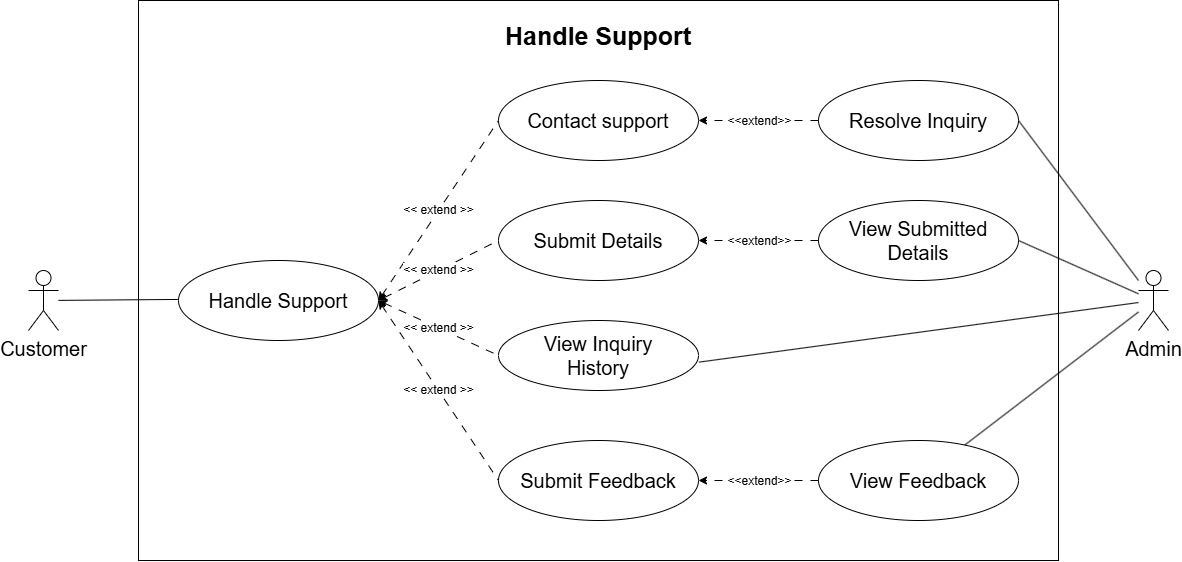

The diagram above was exported from draw.io. Its source (the exported page's mxGraphModel, read from the mxfile embedded in the PNG):
<mxGraphModel dx="2103" dy="704" grid="1" gridSize="10" guides="1" tooltips="1" connect="1" arrows="1" fold="1" page="1" pageScale="1" pageWidth="850" pageHeight="1100" background="#ffffff" math="0" shadow="0">
  <root>
    <mxCell id="0" />
    <mxCell id="1" parent="0" />
    <mxCell id="34" value="" style="rounded=0;whiteSpace=wrap;html=1;textOpacity=10;" vertex="1" parent="1">
      <mxGeometry x="-400" y="40" width="920" height="560" as="geometry" />
    </mxCell>
    <mxCell id="3" value="&amp;lt;&amp;lt; extend &amp;gt;&amp;gt;" style="edgeStyle=none;shape=connector;rounded=0;orthogonalLoop=1;jettySize=auto;html=1;strokeColor=default;align=center;verticalAlign=middle;fontFamily=Helvetica;fontSize=12;fontColor=default;labelBackgroundColor=default;endArrow=none;endFill=0;startArrow=classic;startFill=1;exitX=1;exitY=0.5;exitDx=0;exitDy=0;dashed=1;dashPattern=8 8;entryX=0;entryY=0.5;entryDx=0;entryDy=0;" edge="1" parent="1" source="20" target="11">
      <mxGeometry relative="1" as="geometry">
        <mxPoint x="-120" y="300" as="sourcePoint" />
        <mxPoint x="-90.71067811865487" y="198.28427124746167" as="targetPoint" />
      </mxGeometry>
    </mxCell>
    <mxCell id="4" style="edgeStyle=none;shape=connector;rounded=0;orthogonalLoop=1;jettySize=auto;html=1;strokeColor=default;align=center;verticalAlign=middle;fontFamily=Helvetica;fontSize=20;fontColor=default;labelBackgroundColor=default;startArrow=none;startFill=0;endArrow=none;endFill=0;" edge="1" parent="1" source="5" target="20">
      <mxGeometry relative="1" as="geometry" />
    </mxCell>
    <mxCell id="5" value="&lt;font&gt;Customer&lt;/font&gt;&lt;div&gt;&lt;br&gt;&lt;/div&gt;" style="shape=umlActor;verticalLabelPosition=bottom;verticalAlign=top;html=1;outlineConnect=0;fontFamily=Helvetica;fontSize=20;fontColor=default;labelBackgroundColor=default;" vertex="1" parent="1">
      <mxGeometry x="-510" y="309.9999999999998" width="30" height="60" as="geometry" />
    </mxCell>
    <mxCell id="6" style="edgeStyle=none;shape=connector;rounded=0;orthogonalLoop=1;jettySize=auto;html=1;strokeColor=default;align=center;verticalAlign=middle;fontFamily=Helvetica;fontSize=20;fontColor=default;labelBackgroundColor=default;endArrow=none;endFill=0;" edge="1" parent="1" source="9" target="14">
      <mxGeometry relative="1" as="geometry">
        <mxPoint x="479.9926009124424" y="309.27012700063915" as="targetPoint" />
      </mxGeometry>
    </mxCell>
    <mxCell id="7" style="edgeStyle=none;shape=connector;rounded=0;orthogonalLoop=1;jettySize=auto;html=1;strokeColor=default;align=center;verticalAlign=middle;fontFamily=Helvetica;fontSize=20;fontColor=default;labelBackgroundColor=default;endArrow=none;endFill=0;entryX=1;entryY=0.5;entryDx=0;entryDy=0;" edge="1" parent="1" source="9" target="16">
      <mxGeometry relative="1" as="geometry" />
    </mxCell>
    <mxCell id="8" style="edgeStyle=none;shape=connector;rounded=0;orthogonalLoop=1;jettySize=auto;html=1;strokeColor=default;align=center;verticalAlign=middle;fontFamily=Helvetica;fontSize=20;fontColor=default;labelBackgroundColor=default;endArrow=none;endFill=0;entryX=1;entryY=0.5;entryDx=0;entryDy=0;" edge="1" parent="1" source="9" target="26">
      <mxGeometry relative="1" as="geometry">
        <mxPoint x="509.981293300536" y="289.09818593489763" as="targetPoint" />
      </mxGeometry>
    </mxCell>
    <mxCell id="9" value="&lt;span&gt;Admin&lt;/span&gt;" style="shape=umlActor;verticalLabelPosition=bottom;verticalAlign=top;html=1;outlineConnect=0;fontFamily=Helvetica;fontSize=20;fontColor=default;labelBackgroundColor=default;" vertex="1" parent="1">
      <mxGeometry x="600" y="309.9999999999998" width="30" height="60" as="geometry" />
    </mxCell>
    <mxCell id="10" value="Submit Details" style="ellipse;whiteSpace=wrap;html=1;fontSize=20;" vertex="1" parent="1">
      <mxGeometry x="-40" y="240" width="200" height="80" as="geometry" />
    </mxCell>
    <mxCell id="11" value="Contact support" style="ellipse;whiteSpace=wrap;html=1;fontSize=20;" vertex="1" parent="1">
      <mxGeometry x="-40" y="120" width="200" height="80" as="geometry" />
    </mxCell>
    <mxCell id="12" style="edgeStyle=none;shape=connector;rounded=0;orthogonalLoop=1;jettySize=auto;html=1;strokeColor=default;align=center;verticalAlign=middle;fontFamily=Helvetica;fontSize=20;fontColor=default;labelBackgroundColor=default;endArrow=none;endFill=0;exitX=1.002;exitY=0.595;exitDx=0;exitDy=0;exitPerimeter=0;" edge="1" parent="1" source="13" target="9">
      <mxGeometry relative="1" as="geometry" />
    </mxCell>
    <mxCell id="13" value="View Inquiry&lt;div&gt;History&lt;/div&gt;" style="ellipse;whiteSpace=wrap;html=1;fontFamily=Helvetica;fontSize=20;fontColor=default;labelBackgroundColor=default;" vertex="1" parent="1">
      <mxGeometry x="-40" y="360" width="200" height="70" as="geometry" />
    </mxCell>
    <mxCell id="14" value="View Feedback" style="ellipse;whiteSpace=wrap;html=1;fontFamily=Helvetica;fontSize=20;fontColor=default;labelBackgroundColor=default;" vertex="1" parent="1">
      <mxGeometry x="280" y="480" width="200" height="80" as="geometry" />
    </mxCell>
    <mxCell id="15" value="Submit Feedback" style="ellipse;whiteSpace=wrap;html=1;fontFamily=Helvetica;fontSize=20;fontColor=default;labelBackgroundColor=default;" vertex="1" parent="1">
      <mxGeometry x="-40" y="480" width="200" height="80" as="geometry" />
    </mxCell>
    <mxCell id="16" value="Resolve Inquiry" style="ellipse;whiteSpace=wrap;html=1;fontFamily=Helvetica;fontSize=20;fontColor=default;labelBackgroundColor=default;" vertex="1" parent="1">
      <mxGeometry x="280" y="120" width="200" height="80" as="geometry" />
    </mxCell>
    <mxCell id="17" value="&amp;lt;&amp;lt; extend &amp;gt;&amp;gt;" style="edgeStyle=none;shape=connector;rounded=0;orthogonalLoop=1;jettySize=auto;html=1;strokeColor=default;align=center;verticalAlign=middle;fontFamily=Helvetica;fontSize=12;fontColor=default;labelBackgroundColor=default;startArrow=classic;startFill=1;endArrow=none;endFill=0;dashed=1;dashPattern=8 8;exitX=1;exitY=0.5;exitDx=0;exitDy=0;entryX=0;entryY=0.5;entryDx=0;entryDy=0;" edge="1" parent="1" source="20" target="10">
      <mxGeometry relative="1" as="geometry" />
    </mxCell>
    <mxCell id="18" value="&amp;lt;&amp;lt; extend &amp;gt;&amp;gt;" style="edgeStyle=none;shape=connector;rounded=0;orthogonalLoop=1;jettySize=auto;html=1;strokeColor=default;align=center;verticalAlign=middle;fontFamily=Helvetica;fontSize=12;fontColor=default;labelBackgroundColor=default;startArrow=classic;startFill=1;endArrow=none;endFill=0;dashed=1;dashPattern=8 8;exitX=1;exitY=0.5;exitDx=0;exitDy=0;entryX=0;entryY=0.5;entryDx=0;entryDy=0;" edge="1" parent="1" source="20" target="13">
      <mxGeometry relative="1" as="geometry">
        <mxPoint x="-119" y="300" as="sourcePoint" />
      </mxGeometry>
    </mxCell>
    <mxCell id="19" value="&amp;lt;&amp;lt; extend &amp;gt;&amp;gt;" style="edgeStyle=none;shape=connector;rounded=0;orthogonalLoop=1;jettySize=auto;html=1;strokeColor=default;align=center;verticalAlign=middle;fontFamily=Helvetica;fontSize=12;fontColor=default;labelBackgroundColor=default;startArrow=classic;startFill=1;endArrow=none;endFill=0;dashed=1;dashPattern=8 8;exitX=1;exitY=0.5;exitDx=0;exitDy=0;entryX=0;entryY=0.5;entryDx=0;entryDy=0;" edge="1" parent="1" source="20" target="15">
      <mxGeometry relative="1" as="geometry" />
    </mxCell>
    <mxCell id="20" value="Handle Support" style="ellipse;whiteSpace=wrap;html=1;fontFamily=Helvetica;fontSize=20;fontColor=default;labelBackgroundColor=default;" vertex="1" parent="1">
      <mxGeometry x="-360" y="300" width="200" height="80" as="geometry" />
    </mxCell>
    <mxCell id="25" style="edgeStyle=none;shape=connector;rounded=0;orthogonalLoop=1;jettySize=auto;html=1;exitX=1;exitY=0.5;exitDx=0;exitDy=0;strokeColor=default;align=center;verticalAlign=middle;fontFamily=Helvetica;fontSize=20;fontColor=default;labelBackgroundColor=default;startArrow=block;startFill=0;endArrow=none;endFill=0;" edge="1" parent="1" source="13" target="13">
      <mxGeometry relative="1" as="geometry" />
    </mxCell>
    <mxCell id="26" value="View Submitted Details" style="ellipse;whiteSpace=wrap;html=1;fontSize=20;" vertex="1" parent="1">
      <mxGeometry x="280" y="240" width="200" height="80" as="geometry" />
    </mxCell>
    <mxCell id="27" value="" style="endArrow=classic;html=1;rounded=0;entryX=1;entryY=0.5;entryDx=0;entryDy=0;dashed=1;dashPattern=8 8;fontSize=12;" edge="1" parent="1" source="14" target="15">
      <mxGeometry relative="1" as="geometry">
        <mxPoint x="285" y="610" as="sourcePoint" />
        <mxPoint x="155" y="610" as="targetPoint" />
      </mxGeometry>
    </mxCell>
    <mxCell id="28" value="&amp;lt;&amp;lt;extend&amp;gt;&amp;gt;" style="edgeLabel;resizable=0;html=1;;align=center;verticalAlign=middle;fontSize=12;" connectable="0" vertex="1" parent="27">
      <mxGeometry relative="1" as="geometry" />
    </mxCell>
    <mxCell id="29" value="" style="endArrow=classic;html=1;rounded=0;exitX=0;exitY=0.5;exitDx=0;exitDy=0;entryX=1;entryY=0.5;entryDx=0;entryDy=0;dashed=1;dashPattern=8 8;fontSize=12;" edge="1" parent="1" source="26" target="10">
      <mxGeometry relative="1" as="geometry">
        <mxPoint x="60" y="390" as="sourcePoint" />
        <mxPoint x="160" y="390" as="targetPoint" />
      </mxGeometry>
    </mxCell>
    <mxCell id="30" value="&amp;lt;&amp;lt;extend&amp;gt;&amp;gt;" style="edgeLabel;resizable=0;html=1;;align=center;verticalAlign=middle;fontSize=12;" connectable="0" vertex="1" parent="29">
      <mxGeometry relative="1" as="geometry" />
    </mxCell>
    <mxCell id="31" value="" style="endArrow=classic;html=1;rounded=0;entryX=1;entryY=0.5;entryDx=0;entryDy=0;dashed=1;dashPattern=8 8;fontSize=12;" edge="1" parent="1" source="16" target="11">
      <mxGeometry relative="1" as="geometry">
        <mxPoint x="420" y="150" as="sourcePoint" />
        <mxPoint x="290" y="150" as="targetPoint" />
      </mxGeometry>
    </mxCell>
    <mxCell id="32" value="&amp;lt;&amp;lt;extend&amp;gt;&amp;gt;" style="edgeLabel;resizable=0;html=1;;align=center;verticalAlign=middle;fontSize=12;" connectable="0" vertex="1" parent="31">
      <mxGeometry relative="1" as="geometry" />
    </mxCell>
    <mxCell id="35" value="&lt;b&gt;&lt;font style=&quot;font-size: 25px;&quot;&gt;Handle Support&lt;/font&gt;&lt;/b&gt;" style="text;html=1;align=center;verticalAlign=middle;whiteSpace=wrap;rounded=0;" vertex="1" parent="1">
      <mxGeometry x="-40" y="60" width="200" height="30" as="geometry" />
    </mxCell>
  </root>
</mxGraphModel>